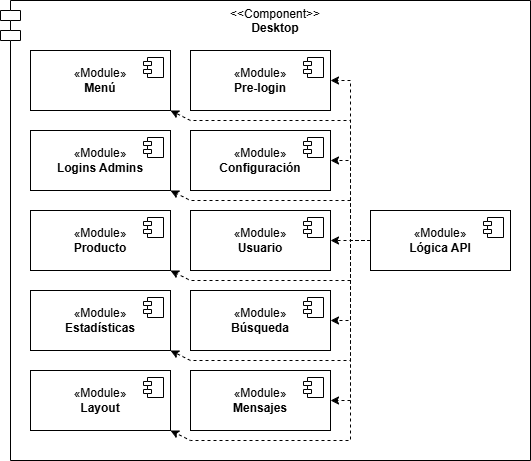

The diagram above was exported from draw.io. Its source (the exported page's mxGraphModel, read from the mxfile embedded in the PNG):
<mxGraphModel dx="1426" dy="751" grid="1" gridSize="10" guides="1" tooltips="1" connect="1" arrows="1" fold="1" page="1" pageScale="1" pageWidth="827" pageHeight="1169" math="0" shadow="0">
  <root>
    <mxCell id="0" />
    <mxCell id="1" parent="0" />
    <mxCell id="RKTTv1mZoVPxnOGE24L2-1" value="&amp;lt;&amp;lt;Component&amp;gt;&amp;gt;&lt;div&gt;&lt;b&gt;Desktop&lt;/b&gt;&lt;/div&gt;" style="shape=module;align=left;spacingLeft=20;align=center;verticalAlign=top;whiteSpace=wrap;html=1;" vertex="1" parent="1">
      <mxGeometry x="70" y="40" width="530" height="460" as="geometry" />
    </mxCell>
    <mxCell id="RKTTv1mZoVPxnOGE24L2-2" value="«Module&lt;span style=&quot;background-color: transparent; color: light-dark(rgb(0, 0, 0), rgb(255, 255, 255));&quot;&gt;»&lt;/span&gt;&lt;div&gt;&lt;b&gt;Menú&lt;/b&gt;&lt;/div&gt;" style="html=1;dropTarget=0;whiteSpace=wrap;" vertex="1" parent="1">
      <mxGeometry x="100" y="90" width="140" height="60" as="geometry" />
    </mxCell>
    <mxCell id="RKTTv1mZoVPxnOGE24L2-3" value="" style="shape=module;jettyWidth=8;jettyHeight=4;" vertex="1" parent="RKTTv1mZoVPxnOGE24L2-2">
      <mxGeometry x="1" width="20" height="20" relative="1" as="geometry">
        <mxPoint x="-27" y="7" as="offset" />
      </mxGeometry>
    </mxCell>
    <mxCell id="RKTTv1mZoVPxnOGE24L2-4" value="«Module&lt;span style=&quot;background-color: transparent; color: light-dark(rgb(0, 0, 0), rgb(255, 255, 255));&quot;&gt;»&lt;/span&gt;&lt;div&gt;&lt;b&gt;Logins Admins&lt;/b&gt;&lt;/div&gt;" style="html=1;dropTarget=0;whiteSpace=wrap;" vertex="1" parent="1">
      <mxGeometry x="100" y="170" width="140" height="60" as="geometry" />
    </mxCell>
    <mxCell id="RKTTv1mZoVPxnOGE24L2-5" value="" style="shape=module;jettyWidth=8;jettyHeight=4;" vertex="1" parent="RKTTv1mZoVPxnOGE24L2-4">
      <mxGeometry x="1" width="20" height="20" relative="1" as="geometry">
        <mxPoint x="-27" y="7" as="offset" />
      </mxGeometry>
    </mxCell>
    <mxCell id="RKTTv1mZoVPxnOGE24L2-6" value="«Module&lt;span style=&quot;background-color: transparent; color: light-dark(rgb(0, 0, 0), rgb(255, 255, 255));&quot;&gt;»&lt;/span&gt;&lt;div&gt;&lt;b&gt;Producto&lt;/b&gt;&lt;/div&gt;" style="html=1;dropTarget=0;whiteSpace=wrap;" vertex="1" parent="1">
      <mxGeometry x="100" y="250" width="140" height="60" as="geometry" />
    </mxCell>
    <mxCell id="RKTTv1mZoVPxnOGE24L2-7" value="" style="shape=module;jettyWidth=8;jettyHeight=4;" vertex="1" parent="RKTTv1mZoVPxnOGE24L2-6">
      <mxGeometry x="1" width="20" height="20" relative="1" as="geometry">
        <mxPoint x="-27" y="7" as="offset" />
      </mxGeometry>
    </mxCell>
    <mxCell id="RKTTv1mZoVPxnOGE24L2-8" value="«Module&lt;span style=&quot;background-color: transparent; color: light-dark(rgb(0, 0, 0), rgb(255, 255, 255));&quot;&gt;»&lt;/span&gt;&lt;div&gt;&lt;b&gt;Estadísticas&lt;/b&gt;&lt;/div&gt;" style="html=1;dropTarget=0;whiteSpace=wrap;" vertex="1" parent="1">
      <mxGeometry x="100" y="330" width="140" height="60" as="geometry" />
    </mxCell>
    <mxCell id="RKTTv1mZoVPxnOGE24L2-9" value="" style="shape=module;jettyWidth=8;jettyHeight=4;" vertex="1" parent="RKTTv1mZoVPxnOGE24L2-8">
      <mxGeometry x="1" width="20" height="20" relative="1" as="geometry">
        <mxPoint x="-27" y="7" as="offset" />
      </mxGeometry>
    </mxCell>
    <mxCell id="RKTTv1mZoVPxnOGE24L2-10" value="«Module&lt;span style=&quot;background-color: transparent; color: light-dark(rgb(0, 0, 0), rgb(255, 255, 255));&quot;&gt;»&lt;/span&gt;&lt;div&gt;&lt;b&gt;Pre-login&lt;/b&gt;&lt;/div&gt;" style="html=1;dropTarget=0;whiteSpace=wrap;" vertex="1" parent="1">
      <mxGeometry x="260" y="90" width="140" height="60" as="geometry" />
    </mxCell>
    <mxCell id="RKTTv1mZoVPxnOGE24L2-11" value="" style="shape=module;jettyWidth=8;jettyHeight=4;" vertex="1" parent="RKTTv1mZoVPxnOGE24L2-10">
      <mxGeometry x="1" width="20" height="20" relative="1" as="geometry">
        <mxPoint x="-27" y="7" as="offset" />
      </mxGeometry>
    </mxCell>
    <mxCell id="RKTTv1mZoVPxnOGE24L2-12" value="«Module&lt;span style=&quot;background-color: transparent; color: light-dark(rgb(0, 0, 0), rgb(255, 255, 255));&quot;&gt;»&lt;/span&gt;&lt;div&gt;&lt;b&gt;Configuración&lt;/b&gt;&lt;/div&gt;" style="html=1;dropTarget=0;whiteSpace=wrap;" vertex="1" parent="1">
      <mxGeometry x="260" y="170" width="140" height="60" as="geometry" />
    </mxCell>
    <mxCell id="RKTTv1mZoVPxnOGE24L2-13" value="" style="shape=module;jettyWidth=8;jettyHeight=4;" vertex="1" parent="RKTTv1mZoVPxnOGE24L2-12">
      <mxGeometry x="1" width="20" height="20" relative="1" as="geometry">
        <mxPoint x="-27" y="7" as="offset" />
      </mxGeometry>
    </mxCell>
    <mxCell id="RKTTv1mZoVPxnOGE24L2-14" value="«Module&lt;span style=&quot;background-color: transparent; color: light-dark(rgb(0, 0, 0), rgb(255, 255, 255));&quot;&gt;»&lt;/span&gt;&lt;div&gt;&lt;b&gt;Layout&lt;/b&gt;&lt;/div&gt;" style="html=1;dropTarget=0;whiteSpace=wrap;" vertex="1" parent="1">
      <mxGeometry x="100" y="410" width="140" height="60" as="geometry" />
    </mxCell>
    <mxCell id="RKTTv1mZoVPxnOGE24L2-15" value="" style="shape=module;jettyWidth=8;jettyHeight=4;" vertex="1" parent="RKTTv1mZoVPxnOGE24L2-14">
      <mxGeometry x="1" width="20" height="20" relative="1" as="geometry">
        <mxPoint x="-27" y="7" as="offset" />
      </mxGeometry>
    </mxCell>
    <mxCell id="RKTTv1mZoVPxnOGE24L2-16" value="«Module&lt;span style=&quot;background-color: transparent; color: light-dark(rgb(0, 0, 0), rgb(255, 255, 255));&quot;&gt;»&lt;/span&gt;&lt;div&gt;&lt;b&gt;Usuario&lt;/b&gt;&lt;/div&gt;" style="html=1;dropTarget=0;whiteSpace=wrap;" vertex="1" parent="1">
      <mxGeometry x="260" y="250" width="140" height="60" as="geometry" />
    </mxCell>
    <mxCell id="RKTTv1mZoVPxnOGE24L2-17" value="" style="shape=module;jettyWidth=8;jettyHeight=4;" vertex="1" parent="RKTTv1mZoVPxnOGE24L2-16">
      <mxGeometry x="1" width="20" height="20" relative="1" as="geometry">
        <mxPoint x="-27" y="7" as="offset" />
      </mxGeometry>
    </mxCell>
    <mxCell id="RKTTv1mZoVPxnOGE24L2-18" value="«Module&lt;span style=&quot;background-color: transparent; color: light-dark(rgb(0, 0, 0), rgb(255, 255, 255));&quot;&gt;»&lt;/span&gt;&lt;div&gt;&lt;b&gt;Búsqueda&lt;/b&gt;&lt;/div&gt;" style="html=1;dropTarget=0;whiteSpace=wrap;" vertex="1" parent="1">
      <mxGeometry x="260" y="330" width="140" height="60" as="geometry" />
    </mxCell>
    <mxCell id="RKTTv1mZoVPxnOGE24L2-19" value="" style="shape=module;jettyWidth=8;jettyHeight=4;" vertex="1" parent="RKTTv1mZoVPxnOGE24L2-18">
      <mxGeometry x="1" width="20" height="20" relative="1" as="geometry">
        <mxPoint x="-27" y="7" as="offset" />
      </mxGeometry>
    </mxCell>
    <mxCell id="RKTTv1mZoVPxnOGE24L2-20" value="«Module&lt;span style=&quot;background-color: transparent; color: light-dark(rgb(0, 0, 0), rgb(255, 255, 255));&quot;&gt;»&lt;/span&gt;&lt;div&gt;&lt;b&gt;Mensajes&lt;/b&gt;&lt;/div&gt;" style="html=1;dropTarget=0;whiteSpace=wrap;" vertex="1" parent="1">
      <mxGeometry x="260" y="410" width="140" height="60" as="geometry" />
    </mxCell>
    <mxCell id="RKTTv1mZoVPxnOGE24L2-21" value="" style="shape=module;jettyWidth=8;jettyHeight=4;" vertex="1" parent="RKTTv1mZoVPxnOGE24L2-20">
      <mxGeometry x="1" width="20" height="20" relative="1" as="geometry">
        <mxPoint x="-27" y="7" as="offset" />
      </mxGeometry>
    </mxCell>
    <mxCell id="RKTTv1mZoVPxnOGE24L2-22" value="«Module&lt;span style=&quot;background-color: transparent; color: light-dark(rgb(0, 0, 0), rgb(255, 255, 255));&quot;&gt;»&lt;/span&gt;&lt;div&gt;&lt;b&gt;Lógica API&lt;/b&gt;&lt;/div&gt;" style="html=1;dropTarget=0;whiteSpace=wrap;" vertex="1" parent="1">
      <mxGeometry x="440" y="250" width="140" height="60" as="geometry" />
    </mxCell>
    <mxCell id="RKTTv1mZoVPxnOGE24L2-23" value="" style="shape=module;jettyWidth=8;jettyHeight=4;" vertex="1" parent="RKTTv1mZoVPxnOGE24L2-22">
      <mxGeometry x="1" width="20" height="20" relative="1" as="geometry">
        <mxPoint x="-27" y="7" as="offset" />
      </mxGeometry>
    </mxCell>
    <mxCell id="RKTTv1mZoVPxnOGE24L2-24" value="" style="endArrow=classic;html=1;rounded=0;dashed=1;entryX=1;entryY=0.5;entryDx=0;entryDy=0;exitX=0;exitY=0.5;exitDx=0;exitDy=0;" edge="1" parent="1" source="RKTTv1mZoVPxnOGE24L2-22" target="RKTTv1mZoVPxnOGE24L2-20">
      <mxGeometry width="50" height="50" relative="1" as="geometry">
        <mxPoint x="520" y="430" as="sourcePoint" />
        <mxPoint x="570" y="380" as="targetPoint" />
        <Array as="points">
          <mxPoint x="420" y="280" />
          <mxPoint x="420" y="440" />
        </Array>
      </mxGeometry>
    </mxCell>
    <mxCell id="RKTTv1mZoVPxnOGE24L2-25" value="" style="endArrow=classic;html=1;rounded=0;dashed=1;entryX=1;entryY=0.5;entryDx=0;entryDy=0;exitX=0;exitY=0.5;exitDx=0;exitDy=0;" edge="1" parent="1" source="RKTTv1mZoVPxnOGE24L2-22" target="RKTTv1mZoVPxnOGE24L2-10">
      <mxGeometry width="50" height="50" relative="1" as="geometry">
        <mxPoint x="340" y="430" as="sourcePoint" />
        <mxPoint x="300" y="590" as="targetPoint" />
        <Array as="points">
          <mxPoint x="420" y="280" />
          <mxPoint x="420" y="120" />
        </Array>
      </mxGeometry>
    </mxCell>
    <mxCell id="RKTTv1mZoVPxnOGE24L2-26" value="" style="endArrow=classic;html=1;rounded=0;dashed=1;entryX=1;entryY=0.5;entryDx=0;entryDy=0;exitX=0;exitY=0.5;exitDx=0;exitDy=0;" edge="1" parent="1" source="RKTTv1mZoVPxnOGE24L2-22" target="RKTTv1mZoVPxnOGE24L2-16">
      <mxGeometry width="50" height="50" relative="1" as="geometry">
        <mxPoint x="500" y="210" as="sourcePoint" />
        <mxPoint x="460" y="370" as="targetPoint" />
        <Array as="points">
          <mxPoint x="420" y="280" />
        </Array>
      </mxGeometry>
    </mxCell>
    <mxCell id="RKTTv1mZoVPxnOGE24L2-27" value="" style="endArrow=classic;html=1;rounded=0;dashed=1;entryX=1;entryY=0.5;entryDx=0;entryDy=0;exitX=0;exitY=0.5;exitDx=0;exitDy=0;" edge="1" parent="1" source="RKTTv1mZoVPxnOGE24L2-22" target="RKTTv1mZoVPxnOGE24L2-18">
      <mxGeometry width="50" height="50" relative="1" as="geometry">
        <mxPoint x="520" y="370" as="sourcePoint" />
        <mxPoint x="480" y="370" as="targetPoint" />
        <Array as="points">
          <mxPoint x="420" y="280" />
          <mxPoint x="420" y="360" />
        </Array>
      </mxGeometry>
    </mxCell>
    <mxCell id="RKTTv1mZoVPxnOGE24L2-28" value="" style="endArrow=classic;html=1;rounded=0;dashed=1;entryX=1;entryY=0.5;entryDx=0;entryDy=0;exitX=0;exitY=0.5;exitDx=0;exitDy=0;" edge="1" parent="1" source="RKTTv1mZoVPxnOGE24L2-22" target="RKTTv1mZoVPxnOGE24L2-12">
      <mxGeometry width="50" height="50" relative="1" as="geometry">
        <mxPoint x="510" y="360" as="sourcePoint" />
        <mxPoint x="470" y="360" as="targetPoint" />
        <Array as="points">
          <mxPoint x="420" y="280" />
          <mxPoint x="420" y="200" />
        </Array>
      </mxGeometry>
    </mxCell>
    <mxCell id="RKTTv1mZoVPxnOGE24L2-29" value="" style="endArrow=classic;html=1;rounded=0;dashed=1;entryX=1;entryY=1;entryDx=0;entryDy=0;exitX=0;exitY=0.5;exitDx=0;exitDy=0;" edge="1" parent="1" source="RKTTv1mZoVPxnOGE24L2-22" target="RKTTv1mZoVPxnOGE24L2-2">
      <mxGeometry width="50" height="50" relative="1" as="geometry">
        <mxPoint x="470" y="280" as="sourcePoint" />
        <mxPoint x="430" y="280" as="targetPoint" />
        <Array as="points">
          <mxPoint x="420" y="280" />
          <mxPoint x="420" y="160" />
          <mxPoint x="260" y="160" />
        </Array>
      </mxGeometry>
    </mxCell>
    <mxCell id="RKTTv1mZoVPxnOGE24L2-30" value="" style="endArrow=classic;html=1;rounded=0;dashed=1;entryX=1;entryY=1;entryDx=0;entryDy=0;exitX=0;exitY=0.5;exitDx=0;exitDy=0;" edge="1" parent="1" source="RKTTv1mZoVPxnOGE24L2-22">
      <mxGeometry width="50" height="50" relative="1" as="geometry">
        <mxPoint x="440" y="360" as="sourcePoint" />
        <mxPoint x="240" y="230" as="targetPoint" />
        <Array as="points">
          <mxPoint x="420" y="280" />
          <mxPoint x="420" y="240" />
          <mxPoint x="260" y="240" />
        </Array>
      </mxGeometry>
    </mxCell>
    <mxCell id="RKTTv1mZoVPxnOGE24L2-31" value="" style="endArrow=classic;html=1;rounded=0;dashed=1;entryX=1;entryY=1;entryDx=0;entryDy=0;exitX=0;exitY=0.5;exitDx=0;exitDy=0;" edge="1" parent="1" source="RKTTv1mZoVPxnOGE24L2-22">
      <mxGeometry width="50" height="50" relative="1" as="geometry">
        <mxPoint x="440" y="440" as="sourcePoint" />
        <mxPoint x="240" y="310" as="targetPoint" />
        <Array as="points">
          <mxPoint x="420" y="280" />
          <mxPoint x="420" y="320" />
          <mxPoint x="260" y="320" />
        </Array>
      </mxGeometry>
    </mxCell>
    <mxCell id="RKTTv1mZoVPxnOGE24L2-32" value="" style="endArrow=classic;html=1;rounded=0;dashed=1;entryX=1;entryY=1;entryDx=0;entryDy=0;exitX=0;exitY=0.5;exitDx=0;exitDy=0;" edge="1" parent="1" source="RKTTv1mZoVPxnOGE24L2-22">
      <mxGeometry width="50" height="50" relative="1" as="geometry">
        <mxPoint x="440" y="520" as="sourcePoint" />
        <mxPoint x="240" y="390" as="targetPoint" />
        <Array as="points">
          <mxPoint x="420" y="280" />
          <mxPoint x="420" y="400" />
          <mxPoint x="260" y="400" />
        </Array>
      </mxGeometry>
    </mxCell>
    <mxCell id="RKTTv1mZoVPxnOGE24L2-33" value="" style="endArrow=classic;html=1;rounded=0;dashed=1;entryX=1;entryY=1;entryDx=0;entryDy=0;exitX=0;exitY=0.5;exitDx=0;exitDy=0;" edge="1" parent="1" source="RKTTv1mZoVPxnOGE24L2-22">
      <mxGeometry width="50" height="50" relative="1" as="geometry">
        <mxPoint x="440" y="600" as="sourcePoint" />
        <mxPoint x="240" y="470" as="targetPoint" />
        <Array as="points">
          <mxPoint x="420" y="280" />
          <mxPoint x="420" y="480" />
          <mxPoint x="260" y="480" />
        </Array>
      </mxGeometry>
    </mxCell>
  </root>
</mxGraphModel>